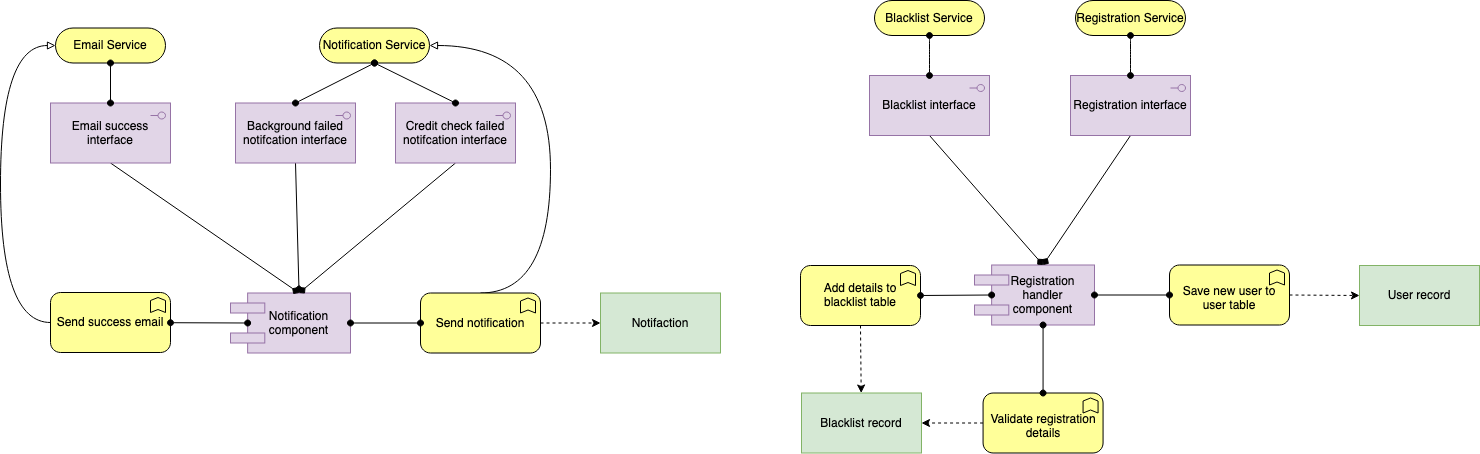

The diagram above was exported from draw.io. Its source (the exported page's mxGraphModel, read from the mxfile embedded in the PNG):
<mxGraphModel dx="1407" dy="803" grid="1" gridSize="10" guides="1" tooltips="1" connect="1" arrows="1" fold="1" page="1" pageScale="1" pageWidth="827" pageHeight="1169" math="0" shadow="0">
  <root>
    <mxCell id="0" />
    <mxCell id="1" parent="0" />
    <mxCell id="pm2AGZ70bbehfzS8vfe1-8" value="" style="group" parent="1" vertex="1" connectable="0">
      <mxGeometry x="390" y="612.5" width="120" height="60" as="geometry" />
    </mxCell>
    <mxCell id="pm2AGZ70bbehfzS8vfe1-2" value="&lt;div&gt;Notification&lt;/div&gt;&lt;div&gt;component&lt;br&gt;&lt;/div&gt;" style="rounded=0;whiteSpace=wrap;html=1;fillColor=#e1d5e7;strokeColor=#9673a6;" parent="pm2AGZ70bbehfzS8vfe1-8" vertex="1">
      <mxGeometry x="17.142857142857142" width="102.85714285714285" height="60" as="geometry" />
    </mxCell>
    <mxCell id="pm2AGZ70bbehfzS8vfe1-4" value="" style="rounded=0;whiteSpace=wrap;html=1;fillColor=#e1d5e7;strokeColor=#9673a6;" parent="pm2AGZ70bbehfzS8vfe1-8" vertex="1">
      <mxGeometry y="40" width="34.285714285714285" height="10" as="geometry" />
    </mxCell>
    <mxCell id="pm2AGZ70bbehfzS8vfe1-5" value="" style="rounded=0;whiteSpace=wrap;html=1;fillColor=#e1d5e7;strokeColor=#9673a6;" parent="pm2AGZ70bbehfzS8vfe1-8" vertex="1">
      <mxGeometry y="10" width="34.285714285714285" height="10" as="geometry" />
    </mxCell>
    <mxCell id="pm2AGZ70bbehfzS8vfe1-9" value="" style="group" parent="1" vertex="1" connectable="0">
      <mxGeometry x="1134" y="584.5" width="120" height="60" as="geometry" />
    </mxCell>
    <mxCell id="pm2AGZ70bbehfzS8vfe1-10" value="&lt;div&gt;Registration&lt;/div&gt;&lt;div&gt;handler&lt;/div&gt;&lt;div&gt;component&lt;br&gt;&lt;/div&gt;" style="rounded=0;whiteSpace=wrap;html=1;fillColor=#e1d5e7;strokeColor=#9673a6;" parent="pm2AGZ70bbehfzS8vfe1-9" vertex="1">
      <mxGeometry x="17.142857142857142" width="102.85714285714285" height="60" as="geometry" />
    </mxCell>
    <mxCell id="pm2AGZ70bbehfzS8vfe1-11" value="" style="rounded=0;whiteSpace=wrap;html=1;fillColor=#e1d5e7;strokeColor=#9673a6;" parent="pm2AGZ70bbehfzS8vfe1-9" vertex="1">
      <mxGeometry y="40" width="34.285714285714285" height="10" as="geometry" />
    </mxCell>
    <mxCell id="pm2AGZ70bbehfzS8vfe1-12" value="" style="rounded=0;whiteSpace=wrap;html=1;fillColor=#e1d5e7;strokeColor=#9673a6;" parent="pm2AGZ70bbehfzS8vfe1-9" vertex="1">
      <mxGeometry y="10" width="34.285714285714285" height="10" as="geometry" />
    </mxCell>
    <mxCell id="pm2AGZ70bbehfzS8vfe1-18" value="Email Service" style="html=1;outlineConnect=0;whiteSpace=wrap;fillColor=#ffff99;shape=mxgraph.archimate3.service;" parent="1" vertex="1">
      <mxGeometry x="215" y="347.5" width="110" height="35" as="geometry" />
    </mxCell>
    <mxCell id="pm2AGZ70bbehfzS8vfe1-19" value="Notification Service" style="html=1;outlineConnect=0;whiteSpace=wrap;fillColor=#ffff99;shape=mxgraph.archimate3.service;" parent="1" vertex="1">
      <mxGeometry x="479" y="347.5" width="110" height="35" as="geometry" />
    </mxCell>
    <mxCell id="pm2AGZ70bbehfzS8vfe1-29" style="edgeStyle=none;rounded=0;orthogonalLoop=1;jettySize=auto;html=1;exitX=0.5;exitY=1;exitDx=0;exitDy=0;exitPerimeter=0;entryX=0.5;entryY=0;entryDx=0;entryDy=0;startArrow=none;startFill=0;endArrow=diamond;endFill=1;" parent="1" source="pm2AGZ70bbehfzS8vfe1-20" target="pm2AGZ70bbehfzS8vfe1-2" edge="1">
      <mxGeometry relative="1" as="geometry" />
    </mxCell>
    <mxCell id="pm2AGZ70bbehfzS8vfe1-20" value="Email success interface" style="html=1;outlineConnect=0;whiteSpace=wrap;fillColor=#e1d5e7;shape=mxgraph.archimate3.application;appType=interface;archiType=square;aspect=fixed;strokeColor=#9673a6;" parent="1" vertex="1">
      <mxGeometry x="210" y="422.5" width="120" height="60" as="geometry" />
    </mxCell>
    <mxCell id="pm2AGZ70bbehfzS8vfe1-31" style="edgeStyle=none;rounded=0;orthogonalLoop=1;jettySize=auto;html=1;exitX=0.5;exitY=1;exitDx=0;exitDy=0;exitPerimeter=0;startArrow=none;startFill=0;endArrow=diamond;endFill=1;entryX=0.5;entryY=0;entryDx=0;entryDy=0;" parent="1" source="pm2AGZ70bbehfzS8vfe1-21" target="pm2AGZ70bbehfzS8vfe1-2" edge="1">
      <mxGeometry relative="1" as="geometry">
        <mxPoint x="355" y="612.5" as="targetPoint" />
      </mxGeometry>
    </mxCell>
    <mxCell id="pm2AGZ70bbehfzS8vfe1-21" value="&lt;div&gt;Credit check failed&lt;/div&gt;&lt;div&gt;notifcation interface&lt;br&gt;&lt;/div&gt;" style="html=1;outlineConnect=0;whiteSpace=wrap;fillColor=#e1d5e7;shape=mxgraph.archimate3.application;appType=interface;archiType=square;aspect=fixed;strokeColor=#9673a6;" parent="1" vertex="1">
      <mxGeometry x="555" y="422.5" width="120" height="60" as="geometry" />
    </mxCell>
    <mxCell id="pm2AGZ70bbehfzS8vfe1-30" style="edgeStyle=none;rounded=0;orthogonalLoop=1;jettySize=auto;html=1;exitX=0.5;exitY=1;exitDx=0;exitDy=0;exitPerimeter=0;entryX=0.5;entryY=0;entryDx=0;entryDy=0;startArrow=none;startFill=0;endArrow=diamond;endFill=1;" parent="1" source="pm2AGZ70bbehfzS8vfe1-22" target="pm2AGZ70bbehfzS8vfe1-2" edge="1">
      <mxGeometry relative="1" as="geometry" />
    </mxCell>
    <mxCell id="pm2AGZ70bbehfzS8vfe1-22" value="&lt;div&gt;Background failed&lt;/div&gt;&lt;div&gt;notifcation interface&lt;br&gt;&lt;/div&gt;" style="html=1;outlineConnect=0;whiteSpace=wrap;fillColor=#e1d5e7;shape=mxgraph.archimate3.application;appType=interface;archiType=square;aspect=fixed;strokeColor=#9673a6;" parent="1" vertex="1">
      <mxGeometry x="395" y="422.5" width="120" height="60" as="geometry" />
    </mxCell>
    <mxCell id="pm2AGZ70bbehfzS8vfe1-23" style="edgeStyle=orthogonalEdgeStyle;rounded=0;orthogonalLoop=1;jettySize=auto;html=1;exitX=0.5;exitY=0;exitDx=0;exitDy=0;exitPerimeter=0;entryX=0.5;entryY=1;entryDx=0;entryDy=0;entryPerimeter=0;endArrow=oval;endFill=1;startArrow=oval;startFill=1;" parent="1" source="pm2AGZ70bbehfzS8vfe1-20" target="pm2AGZ70bbehfzS8vfe1-18" edge="1">
      <mxGeometry relative="1" as="geometry" />
    </mxCell>
    <mxCell id="pm2AGZ70bbehfzS8vfe1-25" style="edgeStyle=none;rounded=0;orthogonalLoop=1;jettySize=auto;html=1;exitX=0.5;exitY=1;exitDx=0;exitDy=0;exitPerimeter=0;entryX=0.5;entryY=0;entryDx=0;entryDy=0;entryPerimeter=0;startArrow=oval;startFill=1;endArrow=oval;endFill=1;" parent="1" source="pm2AGZ70bbehfzS8vfe1-19" target="pm2AGZ70bbehfzS8vfe1-21" edge="1">
      <mxGeometry relative="1" as="geometry" />
    </mxCell>
    <mxCell id="pm2AGZ70bbehfzS8vfe1-24" style="rounded=0;orthogonalLoop=1;jettySize=auto;html=1;exitX=0.5;exitY=0;exitDx=0;exitDy=0;exitPerimeter=0;entryX=0.5;entryY=1;entryDx=0;entryDy=0;entryPerimeter=0;startArrow=oval;startFill=1;endArrow=oval;endFill=1;" parent="1" source="pm2AGZ70bbehfzS8vfe1-22" target="pm2AGZ70bbehfzS8vfe1-19" edge="1">
      <mxGeometry relative="1" as="geometry" />
    </mxCell>
    <mxCell id="pm2AGZ70bbehfzS8vfe1-26" value="Blacklist Service" style="html=1;outlineConnect=0;whiteSpace=wrap;fillColor=#ffff99;shape=mxgraph.archimate3.service;" parent="1" vertex="1">
      <mxGeometry x="1034" y="320" width="110" height="35" as="geometry" />
    </mxCell>
    <mxCell id="pm2AGZ70bbehfzS8vfe1-27" value="Registration Service" style="html=1;outlineConnect=0;whiteSpace=wrap;fillColor=#ffff99;shape=mxgraph.archimate3.service;" parent="1" vertex="1">
      <mxGeometry x="1235" y="320" width="110" height="35" as="geometry" />
    </mxCell>
    <mxCell id="pm2AGZ70bbehfzS8vfe1-44" style="edgeStyle=orthogonalEdgeStyle;rounded=0;orthogonalLoop=1;jettySize=auto;html=1;exitX=0;exitY=0.5;exitDx=0;exitDy=0;exitPerimeter=0;entryX=0;entryY=0;entryDx=0;entryDy=17.5;entryPerimeter=0;startArrow=none;startFill=0;endArrow=block;endFill=0;curved=1;" parent="1" source="pm2AGZ70bbehfzS8vfe1-33" target="pm2AGZ70bbehfzS8vfe1-18" edge="1">
      <mxGeometry relative="1" as="geometry">
        <Array as="points">
          <mxPoint x="160" y="642" />
          <mxPoint x="160" y="365" />
        </Array>
      </mxGeometry>
    </mxCell>
    <mxCell id="pm2AGZ70bbehfzS8vfe1-33" value="Send success email" style="html=1;outlineConnect=0;whiteSpace=wrap;fillColor=#ffff99;shape=mxgraph.archimate3.application;appType=func;archiType=rounded;aspect=fixed;" parent="1" vertex="1">
      <mxGeometry x="210" y="612" width="120" height="60" as="geometry" />
    </mxCell>
    <mxCell id="pm2AGZ70bbehfzS8vfe1-34" style="edgeStyle=none;rounded=0;orthogonalLoop=1;jettySize=auto;html=1;exitX=0;exitY=0.5;exitDx=0;exitDy=0;startArrow=oval;startFill=1;endArrow=oval;endFill=1;" parent="1" source="pm2AGZ70bbehfzS8vfe1-2" target="pm2AGZ70bbehfzS8vfe1-33" edge="1">
      <mxGeometry relative="1" as="geometry" />
    </mxCell>
    <mxCell id="pm2AGZ70bbehfzS8vfe1-38" style="edgeStyle=none;rounded=0;orthogonalLoop=1;jettySize=auto;html=1;exitX=1;exitY=0.5;exitDx=0;exitDy=0;exitPerimeter=0;entryX=0;entryY=0.5;entryDx=0;entryDy=0;startArrow=none;startFill=0;endArrow=classic;endFill=1;dashed=1;" parent="1" source="pm2AGZ70bbehfzS8vfe1-35" target="pm2AGZ70bbehfzS8vfe1-37" edge="1">
      <mxGeometry relative="1" as="geometry" />
    </mxCell>
    <mxCell id="pm2AGZ70bbehfzS8vfe1-45" style="edgeStyle=orthogonalEdgeStyle;rounded=0;orthogonalLoop=1;jettySize=auto;html=1;exitX=0.5;exitY=0;exitDx=0;exitDy=0;exitPerimeter=0;entryX=0;entryY=0;entryDx=110;entryDy=17.5;entryPerimeter=0;startArrow=none;startFill=0;endArrow=block;endFill=0;curved=1;" parent="1" source="pm2AGZ70bbehfzS8vfe1-35" target="pm2AGZ70bbehfzS8vfe1-19" edge="1">
      <mxGeometry relative="1" as="geometry">
        <Array as="points">
          <mxPoint x="710" y="613" />
          <mxPoint x="710" y="365" />
        </Array>
      </mxGeometry>
    </mxCell>
    <mxCell id="pm2AGZ70bbehfzS8vfe1-35" value="Send notification" style="html=1;outlineConnect=0;whiteSpace=wrap;fillColor=#ffff99;shape=mxgraph.archimate3.application;appType=func;archiType=rounded;aspect=fixed;" parent="1" vertex="1">
      <mxGeometry x="580" y="612.5" width="120" height="60" as="geometry" />
    </mxCell>
    <mxCell id="pm2AGZ70bbehfzS8vfe1-36" style="edgeStyle=none;rounded=0;orthogonalLoop=1;jettySize=auto;html=1;exitX=1;exitY=0.5;exitDx=0;exitDy=0;startArrow=oval;startFill=1;endArrow=oval;endFill=1;" parent="1" source="pm2AGZ70bbehfzS8vfe1-2" target="pm2AGZ70bbehfzS8vfe1-35" edge="1">
      <mxGeometry relative="1" as="geometry" />
    </mxCell>
    <mxCell id="pm2AGZ70bbehfzS8vfe1-37" value="Notifaction" style="rounded=0;whiteSpace=wrap;html=1;labelBackgroundColor=none;strokeColor=#82b366;fillColor=#d5e8d4;" parent="1" vertex="1">
      <mxGeometry x="760" y="612.5" width="120" height="60" as="geometry" />
    </mxCell>
    <mxCell id="pm2AGZ70bbehfzS8vfe1-39" value="Blacklist record" style="rounded=0;whiteSpace=wrap;html=1;labelBackgroundColor=none;strokeColor=#82b366;fillColor=#d5e8d4;" parent="1" vertex="1">
      <mxGeometry x="961" y="712.5" width="120" height="60" as="geometry" />
    </mxCell>
    <mxCell id="pm2AGZ70bbehfzS8vfe1-43" style="edgeStyle=none;rounded=0;orthogonalLoop=1;jettySize=auto;html=1;exitX=0.5;exitY=1;exitDx=0;exitDy=0;exitPerimeter=0;dashed=1;startArrow=none;startFill=0;endArrow=classic;endFill=1;" parent="1" source="pm2AGZ70bbehfzS8vfe1-41" target="pm2AGZ70bbehfzS8vfe1-39" edge="1">
      <mxGeometry relative="1" as="geometry" />
    </mxCell>
    <mxCell id="pm2AGZ70bbehfzS8vfe1-41" value="Add details to blacklist table" style="html=1;outlineConnect=0;whiteSpace=wrap;fillColor=#ffff99;shape=mxgraph.archimate3.application;appType=func;archiType=rounded;aspect=fixed;" parent="1" vertex="1">
      <mxGeometry x="960" y="585" width="120" height="60" as="geometry" />
    </mxCell>
    <mxCell id="pm2AGZ70bbehfzS8vfe1-51" style="rounded=0;orthogonalLoop=1;jettySize=auto;html=1;exitX=0.5;exitY=1;exitDx=0;exitDy=0;exitPerimeter=0;startArrow=none;startFill=0;endArrow=diamond;endFill=1;entryX=0.5;entryY=0;entryDx=0;entryDy=0;" parent="1" source="pm2AGZ70bbehfzS8vfe1-47" target="pm2AGZ70bbehfzS8vfe1-10" edge="1">
      <mxGeometry relative="1" as="geometry">
        <mxPoint x="1194" y="532.5" as="targetPoint" />
      </mxGeometry>
    </mxCell>
    <mxCell id="pm2AGZ70bbehfzS8vfe1-47" value="Blacklist interface" style="html=1;outlineConnect=0;whiteSpace=wrap;fillColor=#e1d5e7;shape=mxgraph.archimate3.application;appType=interface;archiType=square;aspect=fixed;strokeColor=#9673a6;" parent="1" vertex="1">
      <mxGeometry x="1029" y="395" width="120" height="60" as="geometry" />
    </mxCell>
    <mxCell id="pm2AGZ70bbehfzS8vfe1-48" style="edgeStyle=orthogonalEdgeStyle;curved=1;rounded=0;orthogonalLoop=1;jettySize=auto;html=1;exitX=0.5;exitY=1;exitDx=0;exitDy=0;exitPerimeter=0;entryX=0.5;entryY=0;entryDx=0;entryDy=0;entryPerimeter=0;startArrow=oval;startFill=1;endArrow=oval;endFill=1;" parent="1" source="pm2AGZ70bbehfzS8vfe1-26" target="pm2AGZ70bbehfzS8vfe1-47" edge="1">
      <mxGeometry relative="1" as="geometry" />
    </mxCell>
    <mxCell id="pm2AGZ70bbehfzS8vfe1-52" style="rounded=0;orthogonalLoop=1;jettySize=auto;html=1;exitX=0.5;exitY=1;exitDx=0;exitDy=0;exitPerimeter=0;startArrow=none;startFill=0;endArrow=diamond;endFill=1;entryX=0.5;entryY=0;entryDx=0;entryDy=0;" parent="1" source="pm2AGZ70bbehfzS8vfe1-49" target="pm2AGZ70bbehfzS8vfe1-10" edge="1">
      <mxGeometry relative="1" as="geometry">
        <mxPoint x="1194" y="532.5" as="targetPoint" />
      </mxGeometry>
    </mxCell>
    <mxCell id="pm2AGZ70bbehfzS8vfe1-49" value="Registration interface" style="html=1;outlineConnect=0;whiteSpace=wrap;fillColor=#e1d5e7;shape=mxgraph.archimate3.application;appType=interface;archiType=square;aspect=fixed;strokeColor=#9673a6;" parent="1" vertex="1">
      <mxGeometry x="1230" y="395" width="120" height="60" as="geometry" />
    </mxCell>
    <mxCell id="pm2AGZ70bbehfzS8vfe1-50" style="edgeStyle=orthogonalEdgeStyle;curved=1;rounded=0;orthogonalLoop=1;jettySize=auto;html=1;exitX=0.5;exitY=1;exitDx=0;exitDy=0;exitPerimeter=0;entryX=0.5;entryY=0;entryDx=0;entryDy=0;entryPerimeter=0;startArrow=oval;startFill=1;endArrow=oval;endFill=1;" parent="1" source="pm2AGZ70bbehfzS8vfe1-27" target="pm2AGZ70bbehfzS8vfe1-49" edge="1">
      <mxGeometry relative="1" as="geometry" />
    </mxCell>
    <mxCell id="pm2AGZ70bbehfzS8vfe1-55" style="edgeStyle=none;rounded=0;orthogonalLoop=1;jettySize=auto;html=1;exitX=0;exitY=0.5;exitDx=0;exitDy=0;entryX=1;entryY=0.5;entryDx=0;entryDy=0;entryPerimeter=0;startArrow=oval;startFill=1;endArrow=oval;endFill=1;" parent="1" source="pm2AGZ70bbehfzS8vfe1-10" target="pm2AGZ70bbehfzS8vfe1-41" edge="1">
      <mxGeometry relative="1" as="geometry" />
    </mxCell>
    <mxCell id="JyxKecvpdbHxTFZBKdNs-1" style="edgeStyle=orthogonalEdgeStyle;rounded=0;orthogonalLoop=1;jettySize=auto;html=1;exitX=0;exitY=0.5;exitDx=0;exitDy=0;exitPerimeter=0;entryX=1;entryY=0.5;entryDx=0;entryDy=0;endArrow=classic;endFill=1;dashed=1;" edge="1" parent="1" source="pm2AGZ70bbehfzS8vfe1-56" target="pm2AGZ70bbehfzS8vfe1-39">
      <mxGeometry relative="1" as="geometry" />
    </mxCell>
    <mxCell id="pm2AGZ70bbehfzS8vfe1-56" value="Validate registration details" style="html=1;outlineConnect=0;whiteSpace=wrap;fillColor=#ffff99;shape=mxgraph.archimate3.application;appType=func;archiType=rounded;aspect=fixed;spacingBottom=-6;" parent="1" vertex="1">
      <mxGeometry x="1142.57" y="712.5" width="120" height="60" as="geometry" />
    </mxCell>
    <mxCell id="pm2AGZ70bbehfzS8vfe1-57" style="edgeStyle=none;rounded=0;orthogonalLoop=1;jettySize=auto;html=1;exitX=0.5;exitY=1;exitDx=0;exitDy=0;entryX=0.5;entryY=0;entryDx=0;entryDy=0;entryPerimeter=0;startArrow=oval;startFill=1;endArrow=oval;endFill=1;" parent="1" source="pm2AGZ70bbehfzS8vfe1-10" target="pm2AGZ70bbehfzS8vfe1-56" edge="1">
      <mxGeometry relative="1" as="geometry" />
    </mxCell>
    <mxCell id="pm2AGZ70bbehfzS8vfe1-58" value="User record" style="rounded=0;whiteSpace=wrap;html=1;labelBackgroundColor=none;strokeColor=#82b366;fillColor=#d5e8d4;" parent="1" vertex="1">
      <mxGeometry x="1519" y="585" width="120" height="60" as="geometry" />
    </mxCell>
    <mxCell id="pm2AGZ70bbehfzS8vfe1-65" style="edgeStyle=none;rounded=0;orthogonalLoop=1;jettySize=auto;html=1;exitX=1;exitY=0.5;exitDx=0;exitDy=0;exitPerimeter=0;entryX=0;entryY=0.5;entryDx=0;entryDy=0;startArrow=none;startFill=0;endArrow=classic;endFill=1;dashed=1;" parent="1" source="pm2AGZ70bbehfzS8vfe1-63" target="pm2AGZ70bbehfzS8vfe1-58" edge="1">
      <mxGeometry relative="1" as="geometry" />
    </mxCell>
    <mxCell id="pm2AGZ70bbehfzS8vfe1-63" value="Save new user to user table" style="html=1;outlineConnect=0;whiteSpace=wrap;fillColor=#ffff99;shape=mxgraph.archimate3.application;appType=func;archiType=rounded;aspect=fixed;spacingBottom=-6;" parent="1" vertex="1">
      <mxGeometry x="1329" y="584.5" width="120" height="60" as="geometry" />
    </mxCell>
    <mxCell id="pm2AGZ70bbehfzS8vfe1-64" style="edgeStyle=none;rounded=0;orthogonalLoop=1;jettySize=auto;html=1;exitX=1;exitY=0.5;exitDx=0;exitDy=0;entryX=0;entryY=0.5;entryDx=0;entryDy=0;entryPerimeter=0;startArrow=oval;startFill=1;endArrow=oval;endFill=1;" parent="1" source="pm2AGZ70bbehfzS8vfe1-10" target="pm2AGZ70bbehfzS8vfe1-63" edge="1">
      <mxGeometry relative="1" as="geometry" />
    </mxCell>
  </root>
</mxGraphModel>